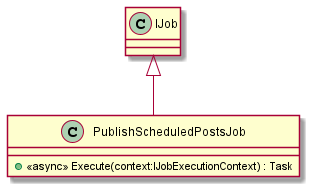

The diagram above was rendered by PlantUML. Its source (embedded in the PNG):
@startuml
class PublishScheduledPostsJob {
    + <<async>> Execute(context:IJobExecutionContext) : Task
}
IJob <|-- PublishScheduledPostsJob
@enduml